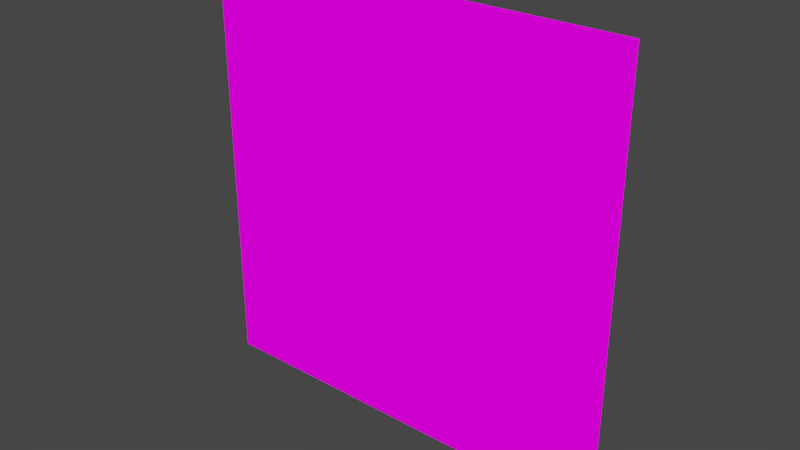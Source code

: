 # Source: InterioirMapping06_light.blend  (saved by Blender 2.80.41; exported with 4.5.12 LTS)
import bpy
from mathutils import Matrix  # noqa: F401  (used for matrix-valued properties, if any)

bpy.ops.wm.read_factory_settings(use_empty=True)
scene = bpy.context.scene
scene.name = 'Scene'

# ---- collections
col_collection_1 = bpy.data.collections.new('Collection 1'); scene.collection.children.link(col_collection_1)

# ---- images (referenced by path relative to the original .blend; pixels are not part of the script)
import os
ASSET_DIR = os.environ.get("B2B_ASSET_DIR", "")  # directory of the original .blend (textures are referenced by path, not embedded)
HERE = os.path.dirname(os.path.abspath(__file__))  # packed textures are extracted next to this script under _unpacked/

def load_image(name, relpath, width, height, colorspace="sRGB"):
    """Load a texture the original file referenced (path relative to the .blend, or extracted next to this script)."""
    p = next((c for c in (os.path.join(HERE, relpath), os.path.join(ASSET_DIR, relpath)) if relpath and os.path.exists(c)), "")
    if p:
        img = bpy.data.images.load(p, check_existing=True)
        img.name = name
    else:  # same state as the original file: an image datablock whose file is absent (Cycles renders it pink)
        img = bpy.data.images.new(name, width, height)
        img.source = "FILE"
        img.filepath = "//" + (relpath or name)
    img.colorspace_settings.name = colorspace
    return img
img_depth_jpg = load_image('depth.jpg', 'depth.jpg', 1024, 1024, 'sRGB')
img_untitled = load_image('Untitled', '_unpacked/.7d1bcd71.png', 1024, 1024, 'sRGB')

# ---- materials (node trees are filled in below, after node groups)
mat_material = bpy.data.materials.new('Material')
mat_material.surface_render_method = 'BLENDED'
mat_material.displacement_method = 'DISPLACEMENT'
mat_material.blend_method = 'BLEND'
mat_material.alpha_threshold = 0.0
mat_material.roughness = 0.5

# ---- node groups
ng_calcr = bpy.data.node_groups.new('CalcR', 'ShaderNodeTree')
_s = ng_calcr.interface.new_socket(name='Value', in_out='OUTPUT', socket_type='NodeSocketFloat')
_s.min_value = 0.0
_s.max_value = 0.0
_s = ng_calcr.interface.new_socket(name='Vector', in_out='INPUT', socket_type='NodeSocketVector')
_s.min_value = -1e+04
_s.max_value = 1e+04
_N = ng_calcr.nodes; _L = ng_calcr.links
n0 = _N.new('ShaderNodeMath'); n0.name = '数式.021'; n0.location = (-90, -160)
n0.operation = 'POWER'
n0.inputs[1].default_value = 2.0
n1 = _N.new('ShaderNodeMath'); n1.name = '数式.019'; n1.location = (-90, 160)
n1.operation = 'POWER'
n1.inputs[1].default_value = 2.0
n2 = _N.new('ShaderNodeMath'); n2.name = '数式.023'; n2.location = (120, -80)
n2.hide = True
n3 = _N.new('ShaderNodeMath'); n3.name = '数式.020'; n3.location = (-90, 0)
n3.operation = 'POWER'
n3.inputs[1].default_value = 2.0
n4 = _N.new('ShaderNodeMath'); n4.name = '数式.022'; n4.location = (120, -130)
n4.hide = True
n5 = _N.new('NodeGroupOutput'); n5.name = 'グループ出力'; n5.location = (530, 0)
n6 = _N.new('NodeGroupInput'); n6.name = 'グループ入力'; n6.location = (-580, 60)
n7 = _N.new('ShaderNodeMath'); n7.name = '数式.024'; n7.location = (330, -20)
n7.operation = 'POWER'
n8 = _N.new('ShaderNodeSeparateXYZ'); n8.name = 'XYZ分離.003'; n8.location = (-330, 140)
_L.new(n8.outputs[0], n1.inputs[0])
_L.new(n8.outputs[1], n3.inputs[0])
_L.new(n8.outputs[2], n0.inputs[0])
_L.new(n1.outputs[0], n2.inputs[0])
_L.new(n2.outputs[0], n4.inputs[0])
_L.new(n3.outputs[0], n2.inputs[1])
_L.new(n0.outputs[0], n4.inputs[1])
_L.new(n4.outputs[0], n7.inputs[0])
_L.new(n7.outputs[0], n5.inputs[0])
_L.new(n6.outputs[0], n8.inputs[0])
n5.is_active_output = True
ng_scalarmultiple = bpy.data.node_groups.new('ScalarMultiple', 'ShaderNodeTree')
_s = ng_scalarmultiple.interface.new_socket(name='Vector', in_out='OUTPUT', socket_type='NodeSocketColor')
_s.default_value = (0.0, 0.0, 0.0, 0.0)
_s = ng_scalarmultiple.interface.new_socket(name='Vector', in_out='INPUT', socket_type='NodeSocketColor')
_s.default_value = (0.8, 0.8, 0.8, 1.0)
_s = ng_scalarmultiple.interface.new_socket(name='Scalar', in_out='INPUT', socket_type='NodeSocketFloat')
_N = ng_scalarmultiple.nodes; _L = ng_scalarmultiple.links
n0 = _N.new('ShaderNodeMath'); n0.name = '数式.008'; n0.location = (30, 40)
n0.hide = True
n0.operation = 'MULTIPLY'
n1 = _N.new('ShaderNodeMath'); n1.name = '数式.010'; n1.location = (30, -40)
n1.hide = True
n1.operation = 'MULTIPLY'
n2 = _N.new('NodeGroupOutput'); n2.name = 'グループ出力'; n2.location = (350, 0)
n3 = _N.new('ShaderNodeCombineColor'); n3.name = 'スカラー倍'; n3.location = (150, 40)
n4 = _N.new('ShaderNodeSeparateColor'); n4.name = 'RGB分離.002'; n4.location = (-150, 40)
n5 = _N.new('ShaderNodeMath'); n5.name = '数式.009'; n5.location = (30, 0)
n5.hide = True
n5.operation = 'MULTIPLY'
n6 = _N.new('NodeGroupInput'); n6.name = '個別に加算'; n6.location = (-340, 40)
_L.new(n4.outputs[0], n0.inputs[0])
_L.new(n4.outputs[1], n5.inputs[0])
_L.new(n4.outputs[2], n1.inputs[0])
_L.new(n0.outputs[0], n3.inputs[0])
_L.new(n5.outputs[0], n3.inputs[1])
_L.new(n1.outputs[0], n3.inputs[2])
_L.new(n6.outputs[0], n4.inputs[0])
_L.new(n3.outputs[0], n2.inputs[0])
_L.new(n6.outputs[1], n0.inputs[1])
_L.new(n6.outputs[1], n5.inputs[1])
_L.new(n6.outputs[1], n1.inputs[1])
n2.is_active_output = True
ng_hit = bpy.data.node_groups.new('Hit', 'ShaderNodeTree')
_s = ng_hit.interface.new_socket(name='Vector', in_out='OUTPUT', socket_type='NodeSocketVector')
_s.min_value = 0.0
_s.max_value = 0.0
_s = ng_hit.interface.new_socket(name='incoming', in_out='INPUT', socket_type='NodeSocketColor')
_s.default_value = (0.8, 0.8, 0.8, 1.0)
_s = ng_hit.interface.new_socket(name='p', in_out='INPUT', socket_type='NodeSocketVector')
_s.default_value = (0.5, 0.5, 0.5)
_s.min_value = -1e+04
_s.max_value = 1e+04
_s = ng_hit.interface.new_socket(name='p_s', in_out='INPUT', socket_type='NodeSocketFloat')
_s.default_value = 0.5
_s.min_value = -1e+04
_s.max_value = 1e+04
_s = ng_hit.interface.new_socket(name='incoming_s', in_out='INPUT', socket_type='NodeSocketFloat')
_s.default_value = 0.5
_s.min_value = -1e+04
_s.max_value = 1e+04
_s = ng_hit.interface.new_socket(name='Coordinate', in_out='INPUT', socket_type='NodeSocketFloat')
_s.default_value = -1.0
_s.min_value = -1e+04
_s.max_value = 1e+04
_N = ng_hit.nodes; _L = ng_hit.links
n0 = _N.new('NodeFrame'); n0.name = 'フレーム.002'; n0.location = (60, 230)
n0.label = 'hit'
n0.width = 420
n1 = _N.new('NodeFrame'); n1.name = 'フレーム'; n1.location = (-340, 230)
n1.label = 't'
n1.width = 380
n2 = _N.new('ShaderNodeVectorMath'); n2.name = 'ベクトル演算'; n2.location = (250, -30)
n3 = _N.new('NodeGroupOutput'); n3.name = 'グループ出力'; n3.location = (510, 0)
n4 = _N.new('ShaderNodeMath'); n4.name = '数式.007'; n4.location = (210, -30)
n4.operation = 'DIVIDE'
n5 = _N.new('ShaderNodeMath'); n5.name = '数式.006'; n5.location = (30, -30)
n5.operation = 'SUBTRACT'
n6 = _N.new('ShaderNodeGroup'); n6.name = 'グループ.001'; n6.location = (30, -30)
n6.width = 179
n6.node_tree = ng_scalarmultiple
n7 = _N.new('NodeGroupInput'); n7.name = 'グループ入力'; n7.location = (-580, 20)
n2.parent = n0
n4.parent = n1
n5.parent = n1
n6.parent = n0
_L.new(n5.outputs[0], n4.inputs[0])
_L.new(n7.outputs[0], n6.inputs[0])
_L.new(n4.outputs[0], n6.inputs[1])
_L.new(n6.outputs[0], n2.inputs[0])
_L.new(n7.outputs[1], n2.inputs[1])
_L.new(n7.outputs[2], n5.inputs[1])
_L.new(n7.outputs[3], n4.inputs[1])
_L.new(n2.outputs[0], n3.inputs[0])
_L.new(n7.outputs[4], n5.inputs[0])
n3.is_active_output = True
ng_for = bpy.data.node_groups.new('For', 'ShaderNodeTree')
_s = ng_for.interface.new_socket(name='Mask', in_out='OUTPUT', socket_type='NodeSocketFloat')
_s.min_value = 0.0
_s.max_value = 0.0
_s = ng_for.interface.new_socket(name='Vector', in_out='OUTPUT', socket_type='NodeSocketVector')
_s.min_value = 0.0
_s.max_value = 0.0
_s = ng_for.interface.new_socket(name='i', in_out='OUTPUT', socket_type='NodeSocketFloat')
_s.min_value = 0.0
_s.max_value = 0.0
_s = ng_for.interface.new_socket(name='p', in_out='INPUT', socket_type='NodeSocketVector')
_s.default_value = (0.5, 0.5, 0.5)
_s.min_value = -1e+04
_s.max_value = 1e+04
_s = ng_for.interface.new_socket(name='Vector', in_out='INPUT', socket_type='NodeSocketVector')
_s = ng_for.interface.new_socket(name='p_s', in_out='INPUT', socket_type='NodeSocketFloat')
_s.default_value = 0.5
_s.min_value = -1e+04
_s.max_value = 1e+04
_s = ng_for.interface.new_socket(name='incoming', in_out='INPUT', socket_type='NodeSocketColor')
_s.default_value = (0.8, 0.8, 0.8, 1.0)
_s = ng_for.interface.new_socket(name='incoming_s', in_out='INPUT', socket_type='NodeSocketFloat')
_s.default_value = 0.5
_s.min_value = -1e+04
_s.max_value = 1e+04
_s = ng_for.interface.new_socket(name='i', in_out='INPUT', socket_type='NodeSocketFloat')
_s.default_value = 0.5
_s.min_value = -1e+04
_s.max_value = 1e+04
_s = ng_for.interface.new_socket(name='Mask', in_out='INPUT', socket_type='NodeSocketFloat')
_s = ng_for.interface.new_socket(name='++', in_out='INPUT', socket_type='NodeSocketFloat')
_s.default_value = 0.1
_s.min_value = -1e+04
_s.max_value = 1e+04
_N = ng_for.nodes; _L = ng_for.links
n0 = _N.new('ShaderNodeTexImage'); n0.name = '画像テクスチャ.006'; n0.location = (220, 80)
n0.image = img_depth_jpg
n0.extension = 'EXTEND'
n1 = _N.new('ShaderNodeGroup'); n1.name = 'グループ.009'; n1.location = (-320, 80)
n1.node_tree = ng_hit
n2 = _N.new('ShaderNodeMath'); n2.name = '数式'; n2.location = (-420, -100)
n2.hide = True
n2.operation = 'MULTIPLY'
n3 = _N.new('ShaderNodeMath'); n3.name = '数式.009'; n3.location = (-520, -160)
n3.hide = True
n4 = _N.new('NodeGroupOutput'); n4.name = 'グループ出力'; n4.location = (860, 0)
n5 = _N.new('ShaderNodeMix'); n5.name = 'ミックス'; n5.location = (660, 260)
n5.data_type = 'RGBA'
n6 = _N.new('ShaderNodeMath'); n6.name = '数式.008'; n6.location = (500, 80)
n6.hide = True
n6.operation = 'LESS_THAN'
n6.use_clamp = True
n7 = _N.new('NodeGroupInput'); n7.name = 'グループ入力'; n7.location = (-700, 0)
n8 = _N.new('ShaderNodeMapping'); n8.name = 'マッピング.010'; n8.location = (-140, 80)
n8.vector_type = 'TEXTURE'
n8.inputs[1].default_value = (-0.5, 0.0, -0.5)
n8.inputs[2].default_value = (1.571, 0.0, 0.0)
n9 = _N.new('ShaderNodeMath'); n9.name = '数式.001'; n9.location = (620, 40)
n9.use_clamp = True
_L.new(n1.outputs[0], n8.inputs[0])
_L.new(n8.outputs[0], n0.inputs[0])
_L.new(n0.outputs[0], n6.inputs[0])
_L.new(n3.outputs[0], n6.inputs[1])
_L.new(n7.outputs[0], n1.inputs[1])
_L.new(n7.outputs[2], n1.inputs[2])
_L.new(n7.outputs[3], n1.inputs[0])
_L.new(n7.outputs[4], n1.inputs[3])
_L.new(n7.outputs[5], n3.inputs[0])
_L.new(n7.outputs[7], n3.inputs[1])
_L.new(n3.outputs[0], n4.inputs[2])
_L.new(n3.outputs[0], n2.inputs[0])
_L.new(n2.outputs[0], n1.inputs[4])
_L.new(n6.outputs[0], n9.inputs[0])
_L.new(n7.outputs[6], n9.inputs[1])
_L.new(n9.outputs[0], n4.inputs[0])
_L.new(n6.outputs[0], n5.inputs[0])
_L.new(n7.outputs[1], n5.inputs[6])
_L.new(n8.outputs[0], n5.inputs[7])
_L.new(n5.outputs[2], n4.inputs[1])
n4.is_active_output = True

# ---- material node trees
mat_material.use_nodes = True; mat_material.node_tree.nodes.clear()
_N = mat_material.node_tree.nodes; _L = mat_material.node_tree.links
n0 = _N.new('NodeFrame'); n0.name = 'フレーム.004'; n0.location = (-1290, 110)
n0.label = 'Position'
n0.width = 740
n1 = _N.new('NodeFrame'); n1.name = 'フレーム'; n1.location = (970, -170)
n1.label = 'Calc Min'
n1.width = 760
n2 = _N.new('NodeFrame'); n2.name = 'フレーム.001'; n2.location = (-490, 110)
n2.label = 'Hit Coordinate'
n2.width = 580
n3 = _N.new('NodeFrame'); n3.name = 'フレーム.003'; n3.location = (-1290, -250)
n3.label = 'Incoming'
n3.width = 600
n4 = _N.new('ShaderNodeNewGeometry'); n4.name = 'ジオメトリ'; n4.location = (-1640, -40)
n5 = _N.new('ShaderNodeMapping'); n5.name = 'マッピング'; n5.location = (380, 100)
n5.vector_type = 'TEXTURE'
n5.inputs[3].default_value = (5.0, 5.0, 5.0)
n6 = _N.new('ShaderNodeMapping'); n6.name = 'マッピング.003'; n6.location = (380, -200)
n6.vector_type = 'TEXTURE'
n6.inputs[2].default_value = (0.0, 1.571, 0.0)
n6.inputs[3].default_value = (5.0, 5.0, 5.0)
n7 = _N.new('ShaderNodeGroup'); n7.name = 'グループ.006'; n7.location = (780, -340)
n7.node_tree = ng_calcr
n8 = _N.new('ShaderNodeGroup'); n8.name = 'グループ.007'; n8.location = (780, -480)
n8.node_tree = ng_calcr
n9 = _N.new('ShaderNodeMix'); n9.name = 'ミックス.006'; n9.location = (210, -230)
n9.data_type = 'RGBA'
n10 = _N.new('ShaderNodeMath'); n10.name = '数式.021'; n10.location = (390, -230)
n10.operation = 'LESS_THAN'
n11 = _N.new('ShaderNodeMath'); n11.name = '数式.019'; n11.location = (30, -30)
n11.operation = 'LESS_THAN'
n12 = _N.new('ShaderNodeMix'); n12.name = 'ミックス.003'; n12.location = (390, -30)
n12.data_type = 'RGBA'
n13 = _N.new('ShaderNodeMix'); n13.name = 'ミックス.001'; n13.location = (410, -30)
n13.data_type = 'RGBA'
n14 = _N.new('ShaderNodeValue'); n14.name = '値.002'; n14.location = (230, -30)
n14.outputs[0].default_value = -0.5
n15 = _N.new('ShaderNodeMix'); n15.name = 'ミックス.002'; n15.location = (410, -330)
n15.data_type = 'RGBA'
n16 = _N.new('ShaderNodeValue'); n16.name = '値.004'; n16.location = (230, -330)
n16.outputs[0].default_value = -0.5
n17 = _N.new('ShaderNodeValue'); n17.name = '値.003'; n17.location = (230, -430)
n17.outputs[0].default_value = 0.5
n18 = _N.new('ShaderNodeMath'); n18.name = '数式.018'; n18.location = (30, -30)
n18.operation = 'GREATER_THAN'
n18.inputs[1].default_value = 0.0
n19 = _N.new('ShaderNodeMath'); n19.name = '数式.015'; n19.location = (30, -330)
n19.operation = 'GREATER_THAN'
n19.inputs[1].default_value = 0.0
n20 = _N.new('ShaderNodeVectorTransform'); n20.name = 'ベクトル変換'; n20.location = (30, -30)
n20.vector_type = 'POINT'
n21 = _N.new('ShaderNodeValue'); n21.name = '値.001'; n21.location = (230, -130)
n21.outputs[0].default_value = 0.5
n22 = _N.new('ShaderNodeValue'); n22.name = '値'; n22.location = (410, -630)
n22.outputs[0].default_value = 1.0
n23 = _N.new('ShaderNodeMapping'); n23.name = 'マッピング.002'; n23.location = (210, -30)
n23.inputs[3].default_value = (0.5, 0.5, 0.5)
n24 = _N.new('ShaderNodeSeparateXYZ'); n24.name = 'XYZ分離'; n24.location = (570, -30)
n25 = _N.new('ShaderNodeVectorTransform'); n25.name = 'ベクトル変換.001'; n25.location = (30, -30)
n26 = _N.new('ShaderNodeSeparateXYZ'); n26.name = 'XYZ分離.001'; n26.location = (430, -30)
n27 = _N.new('ShaderNodeMapping'); n27.name = 'マッピング.004'; n27.location = (380, -500)
n27.vector_type = 'TEXTURE'
n27.inputs[2].default_value = (1.571, 0.0, 0.0)
n27.inputs[3].default_value = (5.0, 5.0, 5.0)
n28 = _N.new('ShaderNodeMix'); n28.name = 'ミックス.007'; n28.location = (590, -230)
n28.data_type = 'RGBA'
n29 = _N.new('ShaderNodeTexImage'); n29.name = 'Image Texture'; n29.location = (1780, -200)
n29.width = 140
n29.image = img_untitled
n30 = _N.new('ShaderNodeGroup'); n30.name = 'グループ.005'; n30.location = (780, -200)
n30.node_tree = ng_calcr
n31 = _N.new('ShaderNodeGroup'); n31.name = 'グループ.001'; n31.location = (140, -200)
n31.node_tree = ng_hit
n32 = _N.new('ShaderNodeGroup'); n32.name = 'グループ.004'; n32.location = (140, -500)
n32.node_tree = ng_hit
n33 = _N.new('ShaderNodeGroup'); n33.name = 'グループ.002'; n33.location = (140, 100)
n33.node_tree = ng_hit
n34 = _N.new('ShaderNodeOutputMaterial'); n34.name = 'Material Output'; n34.location = (2740, -460)
n34.target = 'CYCLES'
n35 = _N.new('ShaderNodeMixShader'); n35.name = 'ミックスシェーダー'; n35.location = (2540, -460)
n36 = _N.new('ShaderNodeGroup'); n36.name = 'グループ.003'; n36.location = (480, -1040)
n36.node_tree = ng_for
n36.inputs[1].default_value = (0.0, 0.0, 0.0)
n36.inputs[6].default_value = 0.0
n37 = _N.new('ShaderNodeGroup'); n37.name = 'グループ.009'; n37.location = (480, -1340)
n37.node_tree = ng_for
n38 = _N.new('ShaderNodeGroup'); n38.name = 'グループ.010'; n38.location = (480, -1640)
n38.node_tree = ng_for
n39 = _N.new('ShaderNodeGroup'); n39.name = 'グループ.011'; n39.location = (480, -1940)
n39.node_tree = ng_for
n40 = _N.new('ShaderNodeGroup'); n40.name = 'グループ.008'; n40.location = (480, -2240)
n40.node_tree = ng_for
n41 = _N.new('ShaderNodeGroup'); n41.name = 'グループ.012'; n41.location = (480, -2540)
n41.node_tree = ng_for
n42 = _N.new('ShaderNodeGroup'); n42.name = 'グループ.013'; n42.location = (480, -2840)
n42.node_tree = ng_for
n43 = _N.new('ShaderNodeGroup'); n43.name = 'グループ.014'; n43.location = (480, -3140)
n43.node_tree = ng_for
n44 = _N.new('ShaderNodeValue'); n44.name = '値.006'; n44.location = (-680, -3020)
n44.outputs[0].default_value = -0.0875
n45 = _N.new('ShaderNodeValue'); n45.name = '値.005'; n45.location = (-680, -2900)
n45.outputs[0].default_value = 0.7
n46 = _N.new('ShaderNodeTexImage'); n46.name = '画像テクスチャ.004'; n46.location = (2120, -840)
n46.image = img_depth_jpg
n46.extension = 'EXTEND'
n47 = _N.new('ShaderNodeMapping'); n47.name = 'マッピング.008'; n47.location = (1760, -840)
n47.vector_type = 'TEXTURE'
n48 = _N.new('ShaderNodeGroup'); n48.name = 'グループ'; n48.location = (210, -30)
n48.width = 179
n48.node_tree = ng_scalarmultiple
n48.inputs[1].default_value = -1.0
n49 = _N.new('ShaderNodeOutputMaterial'); n49.name = 'Material Output.001'; n49.location = (0, 0)
n49.target = 'EEVEE'
n50 = _N.new('ShaderNodeMixShader'); n50.name = 'Mix Shader'; n50.location = (0, 0)
n50.label = 'Disable Shadow'
n50.hide = True
n51 = _N.new('ShaderNodeLightPath'); n51.name = 'Light Path'; n51.location = (0, 0)
n51.hide = True
n52 = _N.new('ShaderNodeBsdfTransparent'); n52.name = 'Transparent BSDF'; n52.location = (0, 0)
n52.hide = True
n9.parent = n1
n10.parent = n1
n11.parent = n1
n12.parent = n1
n13.parent = n2
n14.parent = n2
n15.parent = n2
n16.parent = n2
n17.parent = n2
n18.parent = n2
n19.parent = n2
n20.parent = n0
n21.parent = n2
n22.parent = n2
n23.parent = n0
n24.parent = n0
n25.parent = n3
n26.parent = n3
n28.parent = n1
n48.parent = n3
_L.new(n4.outputs[0], n20.inputs[0])
_L.new(n4.outputs[4], n25.inputs[0])
_L.new(n25.outputs[0], n48.inputs[0])
_L.new(n48.outputs[0], n33.inputs[0])
_L.new(n48.outputs[0], n26.inputs[0])
_L.new(n20.outputs[0], n23.inputs[0])
_L.new(n26.outputs[0], n19.inputs[0])
_L.new(n24.outputs[2], n33.inputs[2])
_L.new(n26.outputs[2], n33.inputs[3])
_L.new(n26.outputs[2], n18.inputs[0])
_L.new(n18.outputs[0], n13.inputs[0])
_L.new(n14.outputs[0], n13.inputs[6])
_L.new(n21.outputs[0], n13.inputs[7])
_L.new(n16.outputs[0], n15.inputs[6])
_L.new(n17.outputs[0], n15.inputs[7])
_L.new(n19.outputs[0], n15.inputs[0])
_L.new(n33.outputs[0], n30.inputs[0])
_L.new(n30.outputs[0], n11.inputs[0])
_L.new(n7.outputs[0], n11.inputs[1])
_L.new(n6.outputs[0], n12.inputs[6])
_L.new(n26.outputs[0], n31.inputs[3])
_L.new(n48.outputs[0], n31.inputs[0])
_L.new(n24.outputs[0], n31.inputs[2])
_L.new(n13.outputs[2], n33.inputs[4])
_L.new(n15.outputs[2], n31.inputs[4])
_L.new(n31.outputs[0], n7.inputs[0])
_L.new(n31.outputs[0], n6.inputs[0])
_L.new(n5.outputs[0], n12.inputs[7])
_L.new(n33.outputs[0], n5.inputs[0])
_L.new(n48.outputs[0], n32.inputs[0])
_L.new(n32.outputs[0], n27.inputs[0])
_L.new(n32.outputs[0], n8.inputs[0])
_L.new(n11.outputs[0], n12.inputs[0])
_L.new(n24.outputs[1], n32.inputs[2])
_L.new(n26.outputs[1], n32.inputs[3])
_L.new(n11.outputs[0], n9.inputs[0])
_L.new(n30.outputs[0], n9.inputs[7])
_L.new(n7.outputs[0], n9.inputs[6])
_L.new(n9.outputs[2], n10.inputs[0])
_L.new(n8.outputs[0], n10.inputs[1])
_L.new(n10.outputs[0], n28.inputs[0])
_L.new(n12.outputs[2], n28.inputs[7])
_L.new(n28.outputs[2], n29.inputs[0])
_L.new(n27.outputs[0], n28.inputs[6])
_L.new(n23.outputs[0], n33.inputs[1])
_L.new(n23.outputs[0], n31.inputs[1])
_L.new(n23.outputs[0], n32.inputs[1])
_L.new(n23.outputs[0], n24.inputs[0])
_L.new(n22.outputs[0], n32.inputs[4])
_L.new(n29.outputs[0], n35.inputs[1])
_L.new(n23.outputs[0], n36.inputs[0])
_L.new(n24.outputs[1], n36.inputs[2])
_L.new(n48.outputs[0], n36.inputs[3])
_L.new(n26.outputs[1], n36.inputs[4])
_L.new(n44.outputs[0], n36.inputs[7])
_L.new(n23.outputs[0], n37.inputs[0])
_L.new(n24.outputs[1], n37.inputs[2])
_L.new(n48.outputs[0], n37.inputs[3])
_L.new(n26.outputs[1], n37.inputs[4])
_L.new(n44.outputs[0], n37.inputs[7])
_L.new(n36.outputs[2], n37.inputs[5])
_L.new(n23.outputs[0], n38.inputs[0])
_L.new(n24.outputs[1], n38.inputs[2])
_L.new(n48.outputs[0], n38.inputs[3])
_L.new(n26.outputs[1], n38.inputs[4])
_L.new(n44.outputs[0], n38.inputs[7])
_L.new(n37.outputs[2], n38.inputs[5])
_L.new(n45.outputs[0], n36.inputs[5])
_L.new(n36.outputs[0], n37.inputs[6])
_L.new(n37.outputs[0], n38.inputs[6])
_L.new(n36.outputs[1], n37.inputs[1])
_L.new(n37.outputs[1], n38.inputs[1])
_L.new(n47.outputs[0], n46.inputs[0])
_L.new(n35.outputs[0], n34.inputs[0])
_L.new(n23.outputs[0], n39.inputs[0])
_L.new(n24.outputs[1], n39.inputs[2])
_L.new(n48.outputs[0], n39.inputs[3])
_L.new(n26.outputs[1], n39.inputs[4])
_L.new(n44.outputs[0], n39.inputs[7])
_L.new(n38.outputs[1], n39.inputs[1])
_L.new(n38.outputs[2], n39.inputs[5])
_L.new(n38.outputs[0], n39.inputs[6])
_L.new(n23.outputs[0], n40.inputs[0])
_L.new(n24.outputs[1], n40.inputs[2])
_L.new(n48.outputs[0], n40.inputs[3])
_L.new(n26.outputs[1], n40.inputs[4])
_L.new(n44.outputs[0], n40.inputs[7])
_L.new(n23.outputs[0], n41.inputs[0])
_L.new(n24.outputs[1], n41.inputs[2])
_L.new(n48.outputs[0], n41.inputs[3])
_L.new(n26.outputs[1], n41.inputs[4])
_L.new(n44.outputs[0], n41.inputs[7])
_L.new(n40.outputs[2], n41.inputs[5])
_L.new(n23.outputs[0], n42.inputs[0])
_L.new(n24.outputs[1], n42.inputs[2])
_L.new(n48.outputs[0], n42.inputs[3])
_L.new(n26.outputs[1], n42.inputs[4])
_L.new(n44.outputs[0], n42.inputs[7])
_L.new(n41.outputs[2], n42.inputs[5])
_L.new(n40.outputs[0], n41.inputs[6])
_L.new(n41.outputs[0], n42.inputs[6])
_L.new(n40.outputs[1], n41.inputs[1])
_L.new(n41.outputs[1], n42.inputs[1])
_L.new(n23.outputs[0], n43.inputs[0])
_L.new(n24.outputs[1], n43.inputs[2])
_L.new(n48.outputs[0], n43.inputs[3])
_L.new(n26.outputs[1], n43.inputs[4])
_L.new(n44.outputs[0], n43.inputs[7])
_L.new(n42.outputs[1], n43.inputs[1])
_L.new(n42.outputs[2], n43.inputs[5])
_L.new(n42.outputs[0], n43.inputs[6])
_L.new(n39.outputs[0], n40.inputs[6])
_L.new(n39.outputs[1], n40.inputs[1])
_L.new(n39.outputs[2], n40.inputs[5])
_L.new(n46.outputs[0], n35.inputs[2])
_L.new(n43.outputs[1], n47.inputs[0])
_L.new(n43.outputs[0], n35.inputs[0])
_L.new(n35.outputs[0], n50.inputs[1])
_L.new(n50.outputs[0], n49.inputs[0])
_L.new(n51.outputs[1], n50.inputs[0])
_L.new(n52.outputs[0], n50.inputs[2])
n34.is_active_output = True

# ---- world
world_world = bpy.data.worlds.new('World'); scene.world = world_world
world_world.color = (0.05088, 0.05088, 0.05088)
world_world.use_sun_shadow = False
world_world.sun_shadow_jitter_overblur = 0.0

# ---- meshes
me_plane = bpy.data.meshes.new('Plane')
me_plane.from_pydata([(-1.0, 0.0, -1.0), (1.0, 0.0, -1.0), (-1.0, 0.0, 1.0), (1.0, 0.0, 1.0)], [], [(0, 1, 3, 2)])
_uv = me_plane.uv_layers.new(name='UVマップ')
_uv.uv.foreach_set('vector', [0.0, 0.0, 1.0, 0.0, 1.0, 1.0, 0.0, 1.0])
me_plane.materials.append(mat_material)
me_plane.use_remesh_preserve_volume = False
me_plane.use_remesh_preserve_attributes = False
me_plane.use_mirror_vertex_groups = False
me_plane.update()

# ---- objects
ob_plane = bpy.data.objects.new('Plane', me_plane)

# ---- transforms, parenting, visibility, modifiers, constraints
ob_plane.location = (0.0, 0.0, 0.0)
ob_plane.scale = (0.5, 0.5, 0.5)
ob_plane.visible_shadow = False
ob_plane.lineart.crease_threshold = 0.0

# ---- collection membership
col_collection_1.objects.link(ob_plane)

# ---- scene / render settings (as saved in the file)
scene.frame_start = 1; scene.frame_end = 200; scene.frame_set(0)
scene.render.engine = 'BLENDER_EEVEE_NEXT'
scene.render.image_settings.file_format = 'FFMPEG'
scene.render.image_settings.color_mode = 'RGB'
scene.render.resolution_percentage = 50
scene.render.dither_intensity = 0.0
scene.render.motion_blur_shutter = 1.0
scene.cycles.shading_system = True
scene.cycles.use_denoising = False
scene.cycles.samples = 128
scene.cycles.sampling_pattern = 'TABULATED_SOBOL'
scene.cycles.use_adaptive_sampling = False
scene.cycles.use_light_tree = False
scene.cycles.dicing_rate = 2.0
scene.view_settings.view_transform = 'Filmic'
bpy.context.view_layer.update()

# ---- added for rendering (the .blend has no active camera and no usable light): camera, sun
cam_auto = bpy.data.cameras.new('AutoCamera')
cam_auto.lens = 50.0
cam_auto.sensor_width = 36.0
cam_auto.clip_end = 1000.0
ob_auto_camera = bpy.data.objects.new('AutoCamera', cam_auto)
scene.collection.objects.link(ob_auto_camera)
ob_auto_camera.location = (1.30847, -1.57016, 1.04677)
ob_auto_camera.rotation_euler = (1.09748, -7.21219e-08, 0.694738)
scene.camera = ob_auto_camera
light_auto_sun = bpy.data.lights.new('AutoSun', 'SUN')
light_auto_sun.energy = 3.0
light_auto_sun.angle = 0.0523599
ob_auto_sun = bpy.data.objects.new('AutoSun', light_auto_sun)
scene.collection.objects.link(ob_auto_sun)
ob_auto_sun.rotation_euler = (0.872665, 0.174533, 0.523599)
bpy.context.view_layer.update()
